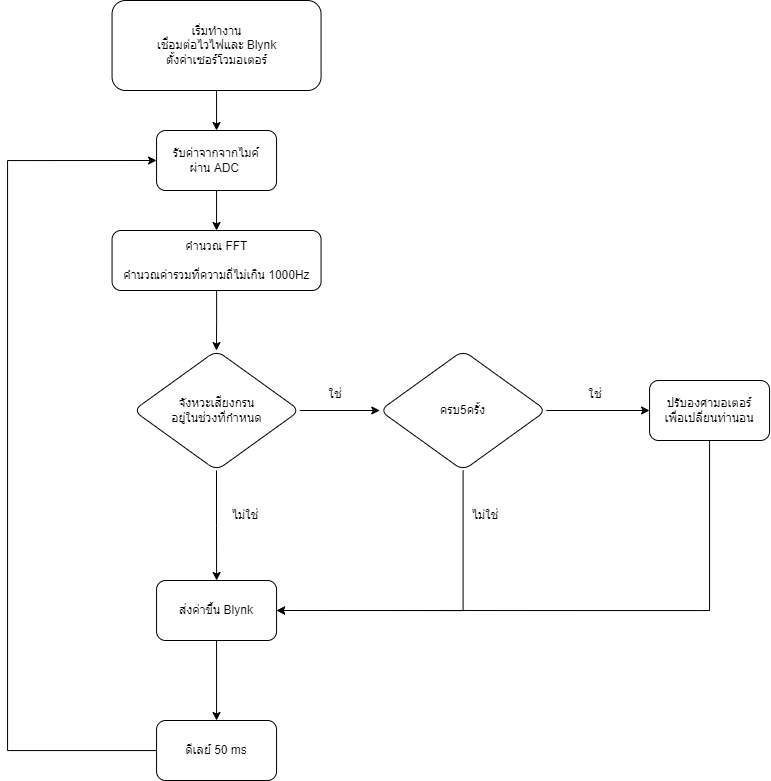

The diagram above was exported from draw.io. Its source (the exported page's mxGraphModel, read from the mxfile embedded in the PNG):
<mxGraphModel dx="1673" dy="887" grid="1" gridSize="10" guides="1" tooltips="1" connect="1" arrows="1" fold="1" page="1" pageScale="1" pageWidth="827" pageHeight="1169" math="0" shadow="0">
  <root>
    <mxCell id="WIyWlLk6GJQsqaUBKTNV-0" />
    <mxCell id="WIyWlLk6GJQsqaUBKTNV-1" parent="WIyWlLk6GJQsqaUBKTNV-0" />
    <mxCell id="yECB3eU-r_2TDFgw5a-W-1" value="" style="edgeStyle=orthogonalEdgeStyle;rounded=0;orthogonalLoop=1;jettySize=auto;html=1;" parent="WIyWlLk6GJQsqaUBKTNV-1" source="WIyWlLk6GJQsqaUBKTNV-3" target="yECB3eU-r_2TDFgw5a-W-0" edge="1">
      <mxGeometry relative="1" as="geometry" />
    </mxCell>
    <mxCell id="WIyWlLk6GJQsqaUBKTNV-3" value="เริ่มทำงาน&lt;br&gt;เชื่อมต่อไวไฟและ Blynk&lt;br&gt;ตั้งค่าเซอร์โวมอเตอร์" style="rounded=1;whiteSpace=wrap;html=1;fontSize=12;glass=0;strokeWidth=1;shadow=0;" parent="WIyWlLk6GJQsqaUBKTNV-1" vertex="1">
      <mxGeometry x="136.56" y="190" width="209" height="90" as="geometry" />
    </mxCell>
    <mxCell id="yECB3eU-r_2TDFgw5a-W-4" value="" style="edgeStyle=orthogonalEdgeStyle;rounded=0;orthogonalLoop=1;jettySize=auto;html=1;" parent="WIyWlLk6GJQsqaUBKTNV-1" source="yECB3eU-r_2TDFgw5a-W-0" target="yECB3eU-r_2TDFgw5a-W-3" edge="1">
      <mxGeometry relative="1" as="geometry" />
    </mxCell>
    <mxCell id="yECB3eU-r_2TDFgw5a-W-0" value="รับค่าจากจากไมค์&lt;br&gt;ผ่าน ADC&amp;nbsp;" style="rounded=1;whiteSpace=wrap;html=1;glass=0;strokeWidth=1;shadow=0;" parent="WIyWlLk6GJQsqaUBKTNV-1" vertex="1">
      <mxGeometry x="181.06" y="320" width="120" height="60" as="geometry" />
    </mxCell>
    <mxCell id="N4bHI2G_b2PThenTI6V6-2" value="" style="edgeStyle=orthogonalEdgeStyle;rounded=0;orthogonalLoop=1;jettySize=auto;html=1;" edge="1" parent="WIyWlLk6GJQsqaUBKTNV-1" source="yECB3eU-r_2TDFgw5a-W-3" target="N4bHI2G_b2PThenTI6V6-1">
      <mxGeometry relative="1" as="geometry" />
    </mxCell>
    <mxCell id="yECB3eU-r_2TDFgw5a-W-3" value="คำนวณ FFT&lt;br&gt;&lt;br&gt;คำนวณค่ารวมที่ความถี่ไม่เกิน 1000Hz" style="rounded=1;whiteSpace=wrap;html=1;glass=0;strokeWidth=1;shadow=0;" parent="WIyWlLk6GJQsqaUBKTNV-1" vertex="1">
      <mxGeometry x="136.56" y="420" width="209" height="60" as="geometry" />
    </mxCell>
    <mxCell id="N4bHI2G_b2PThenTI6V6-6" value="" style="edgeStyle=orthogonalEdgeStyle;rounded=0;orthogonalLoop=1;jettySize=auto;html=1;" edge="1" parent="WIyWlLk6GJQsqaUBKTNV-1" source="N4bHI2G_b2PThenTI6V6-1" target="N4bHI2G_b2PThenTI6V6-5">
      <mxGeometry relative="1" as="geometry" />
    </mxCell>
    <mxCell id="N4bHI2G_b2PThenTI6V6-8" value="" style="edgeStyle=orthogonalEdgeStyle;rounded=0;orthogonalLoop=1;jettySize=auto;html=1;" edge="1" parent="WIyWlLk6GJQsqaUBKTNV-1" source="N4bHI2G_b2PThenTI6V6-1" target="N4bHI2G_b2PThenTI6V6-7">
      <mxGeometry relative="1" as="geometry" />
    </mxCell>
    <mxCell id="N4bHI2G_b2PThenTI6V6-1" value="จังหวะเสียงกรน&lt;br&gt;อยู่ในช่วงที่กำหนด" style="rhombus;whiteSpace=wrap;html=1;rounded=1;glass=0;strokeWidth=1;shadow=0;" vertex="1" parent="WIyWlLk6GJQsqaUBKTNV-1">
      <mxGeometry x="157.81" y="540" width="166.5" height="120" as="geometry" />
    </mxCell>
    <mxCell id="N4bHI2G_b2PThenTI6V6-10" value="" style="edgeStyle=orthogonalEdgeStyle;rounded=0;orthogonalLoop=1;jettySize=auto;html=1;" edge="1" parent="WIyWlLk6GJQsqaUBKTNV-1" source="N4bHI2G_b2PThenTI6V6-5" target="N4bHI2G_b2PThenTI6V6-9">
      <mxGeometry relative="1" as="geometry" />
    </mxCell>
    <mxCell id="N4bHI2G_b2PThenTI6V6-12" style="edgeStyle=orthogonalEdgeStyle;rounded=0;orthogonalLoop=1;jettySize=auto;html=1;entryX=1;entryY=0.5;entryDx=0;entryDy=0;" edge="1" parent="WIyWlLk6GJQsqaUBKTNV-1" source="N4bHI2G_b2PThenTI6V6-5" target="N4bHI2G_b2PThenTI6V6-7">
      <mxGeometry relative="1" as="geometry">
        <Array as="points">
          <mxPoint x="488.06" y="800" />
        </Array>
      </mxGeometry>
    </mxCell>
    <mxCell id="N4bHI2G_b2PThenTI6V6-5" value="ครบ5ครั้ง" style="rhombus;whiteSpace=wrap;html=1;rounded=1;glass=0;strokeWidth=1;shadow=0;" vertex="1" parent="WIyWlLk6GJQsqaUBKTNV-1">
      <mxGeometry x="404.31" y="540" width="166.5" height="120" as="geometry" />
    </mxCell>
    <mxCell id="N4bHI2G_b2PThenTI6V6-14" value="" style="edgeStyle=orthogonalEdgeStyle;rounded=0;orthogonalLoop=1;jettySize=auto;html=1;" edge="1" parent="WIyWlLk6GJQsqaUBKTNV-1" source="N4bHI2G_b2PThenTI6V6-7" target="N4bHI2G_b2PThenTI6V6-13">
      <mxGeometry relative="1" as="geometry" />
    </mxCell>
    <mxCell id="N4bHI2G_b2PThenTI6V6-7" value="ส่งค่าขึ้น Blynk" style="whiteSpace=wrap;html=1;rounded=1;glass=0;strokeWidth=1;shadow=0;" vertex="1" parent="WIyWlLk6GJQsqaUBKTNV-1">
      <mxGeometry x="181.06" y="770" width="120" height="60" as="geometry" />
    </mxCell>
    <mxCell id="N4bHI2G_b2PThenTI6V6-11" style="edgeStyle=orthogonalEdgeStyle;rounded=0;orthogonalLoop=1;jettySize=auto;html=1;exitX=0.5;exitY=1;exitDx=0;exitDy=0;entryX=1;entryY=0.5;entryDx=0;entryDy=0;" edge="1" parent="WIyWlLk6GJQsqaUBKTNV-1" source="N4bHI2G_b2PThenTI6V6-9" target="N4bHI2G_b2PThenTI6V6-7">
      <mxGeometry relative="1" as="geometry" />
    </mxCell>
    <mxCell id="N4bHI2G_b2PThenTI6V6-9" value="ปรับองศามอเตอร์&lt;br&gt;เพื่อเปลี่ยนท่านอน" style="whiteSpace=wrap;html=1;rounded=1;glass=0;strokeWidth=1;shadow=0;" vertex="1" parent="WIyWlLk6GJQsqaUBKTNV-1">
      <mxGeometry x="674.0600000000001" y="570" width="120" height="60" as="geometry" />
    </mxCell>
    <mxCell id="N4bHI2G_b2PThenTI6V6-15" style="edgeStyle=orthogonalEdgeStyle;rounded=0;orthogonalLoop=1;jettySize=auto;html=1;entryX=0;entryY=0.5;entryDx=0;entryDy=0;" edge="1" parent="WIyWlLk6GJQsqaUBKTNV-1" source="N4bHI2G_b2PThenTI6V6-13" target="yECB3eU-r_2TDFgw5a-W-0">
      <mxGeometry relative="1" as="geometry">
        <Array as="points">
          <mxPoint x="32" y="940" />
          <mxPoint x="32" y="350" />
        </Array>
      </mxGeometry>
    </mxCell>
    <mxCell id="N4bHI2G_b2PThenTI6V6-13" value="ดีเลย์ 50 ms" style="whiteSpace=wrap;html=1;rounded=1;glass=0;strokeWidth=1;shadow=0;" vertex="1" parent="WIyWlLk6GJQsqaUBKTNV-1">
      <mxGeometry x="181.06" y="910" width="120" height="60" as="geometry" />
    </mxCell>
    <mxCell id="N4bHI2G_b2PThenTI6V6-16" value="ใช่" style="text;html=1;strokeColor=none;fillColor=none;align=center;verticalAlign=middle;whiteSpace=wrap;rounded=0;" vertex="1" parent="WIyWlLk6GJQsqaUBKTNV-1">
      <mxGeometry x="330" y="569" width="60" height="30" as="geometry" />
    </mxCell>
    <mxCell id="N4bHI2G_b2PThenTI6V6-17" value="ไม่ใช่" style="text;html=1;strokeColor=none;fillColor=none;align=center;verticalAlign=middle;whiteSpace=wrap;rounded=0;" vertex="1" parent="WIyWlLk6GJQsqaUBKTNV-1">
      <mxGeometry x="240" y="690" width="60" height="30" as="geometry" />
    </mxCell>
    <mxCell id="N4bHI2G_b2PThenTI6V6-18" value="ใช่" style="text;html=1;strokeColor=none;fillColor=none;align=center;verticalAlign=middle;whiteSpace=wrap;rounded=0;" vertex="1" parent="WIyWlLk6GJQsqaUBKTNV-1">
      <mxGeometry x="590" y="569" width="60" height="30" as="geometry" />
    </mxCell>
    <mxCell id="N4bHI2G_b2PThenTI6V6-19" value="ไม่ใช่" style="text;html=1;strokeColor=none;fillColor=none;align=center;verticalAlign=middle;whiteSpace=wrap;rounded=0;" vertex="1" parent="WIyWlLk6GJQsqaUBKTNV-1">
      <mxGeometry x="480" y="690" width="60" height="30" as="geometry" />
    </mxCell>
  </root>
</mxGraphModel>